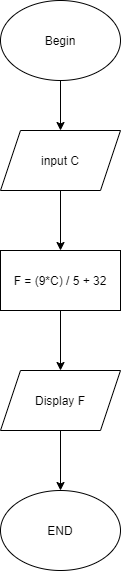

The diagram above was exported from draw.io. Its source (the exported page's mxGraphModel, read from the mxfile embedded in the PNG):
<mxGraphModel dx="1378" dy="788" grid="1" gridSize="10" guides="1" tooltips="1" connect="1" arrows="1" fold="1" page="1" pageScale="1" pageWidth="827" pageHeight="1169" math="0" shadow="0">
  <root>
    <mxCell id="0" />
    <mxCell id="1" parent="0" />
    <mxCell id="N18r-sZpebBIEVvGCBka-9" style="edgeStyle=orthogonalEdgeStyle;rounded=0;orthogonalLoop=1;jettySize=auto;html=1;entryX=0.5;entryY=0;entryDx=0;entryDy=0;" edge="1" parent="1" source="N18r-sZpebBIEVvGCBka-3" target="N18r-sZpebBIEVvGCBka-4">
      <mxGeometry relative="1" as="geometry" />
    </mxCell>
    <mxCell id="N18r-sZpebBIEVvGCBka-3" value="Begin" style="ellipse;whiteSpace=wrap;html=1;" vertex="1" parent="1">
      <mxGeometry x="310" y="80" width="120" height="80" as="geometry" />
    </mxCell>
    <mxCell id="N18r-sZpebBIEVvGCBka-10" style="edgeStyle=orthogonalEdgeStyle;rounded=0;orthogonalLoop=1;jettySize=auto;html=1;entryX=0.5;entryY=0;entryDx=0;entryDy=0;" edge="1" parent="1" source="N18r-sZpebBIEVvGCBka-4" target="N18r-sZpebBIEVvGCBka-5">
      <mxGeometry relative="1" as="geometry" />
    </mxCell>
    <mxCell id="N18r-sZpebBIEVvGCBka-4" value="input C" style="shape=parallelogram;perimeter=parallelogramPerimeter;whiteSpace=wrap;html=1;fixedSize=1;" vertex="1" parent="1">
      <mxGeometry x="310" y="210" width="120" height="60" as="geometry" />
    </mxCell>
    <mxCell id="N18r-sZpebBIEVvGCBka-11" style="edgeStyle=orthogonalEdgeStyle;rounded=0;orthogonalLoop=1;jettySize=auto;html=1;entryX=0.5;entryY=0;entryDx=0;entryDy=0;" edge="1" parent="1" source="N18r-sZpebBIEVvGCBka-5" target="N18r-sZpebBIEVvGCBka-6">
      <mxGeometry relative="1" as="geometry" />
    </mxCell>
    <mxCell id="N18r-sZpebBIEVvGCBka-5" value="F = (9*C) / 5 + 32" style="rounded=0;whiteSpace=wrap;html=1;" vertex="1" parent="1">
      <mxGeometry x="310" y="330" width="120" height="60" as="geometry" />
    </mxCell>
    <mxCell id="N18r-sZpebBIEVvGCBka-12" style="edgeStyle=orthogonalEdgeStyle;rounded=0;orthogonalLoop=1;jettySize=auto;html=1;entryX=0.5;entryY=0;entryDx=0;entryDy=0;" edge="1" parent="1" source="N18r-sZpebBIEVvGCBka-6" target="N18r-sZpebBIEVvGCBka-7">
      <mxGeometry relative="1" as="geometry" />
    </mxCell>
    <mxCell id="N18r-sZpebBIEVvGCBka-6" value="Display F" style="shape=parallelogram;perimeter=parallelogramPerimeter;whiteSpace=wrap;html=1;fixedSize=1;" vertex="1" parent="1">
      <mxGeometry x="310" y="450" width="120" height="60" as="geometry" />
    </mxCell>
    <mxCell id="N18r-sZpebBIEVvGCBka-7" value="END" style="ellipse;whiteSpace=wrap;html=1;" vertex="1" parent="1">
      <mxGeometry x="310" y="570" width="120" height="80" as="geometry" />
    </mxCell>
  </root>
</mxGraphModel>